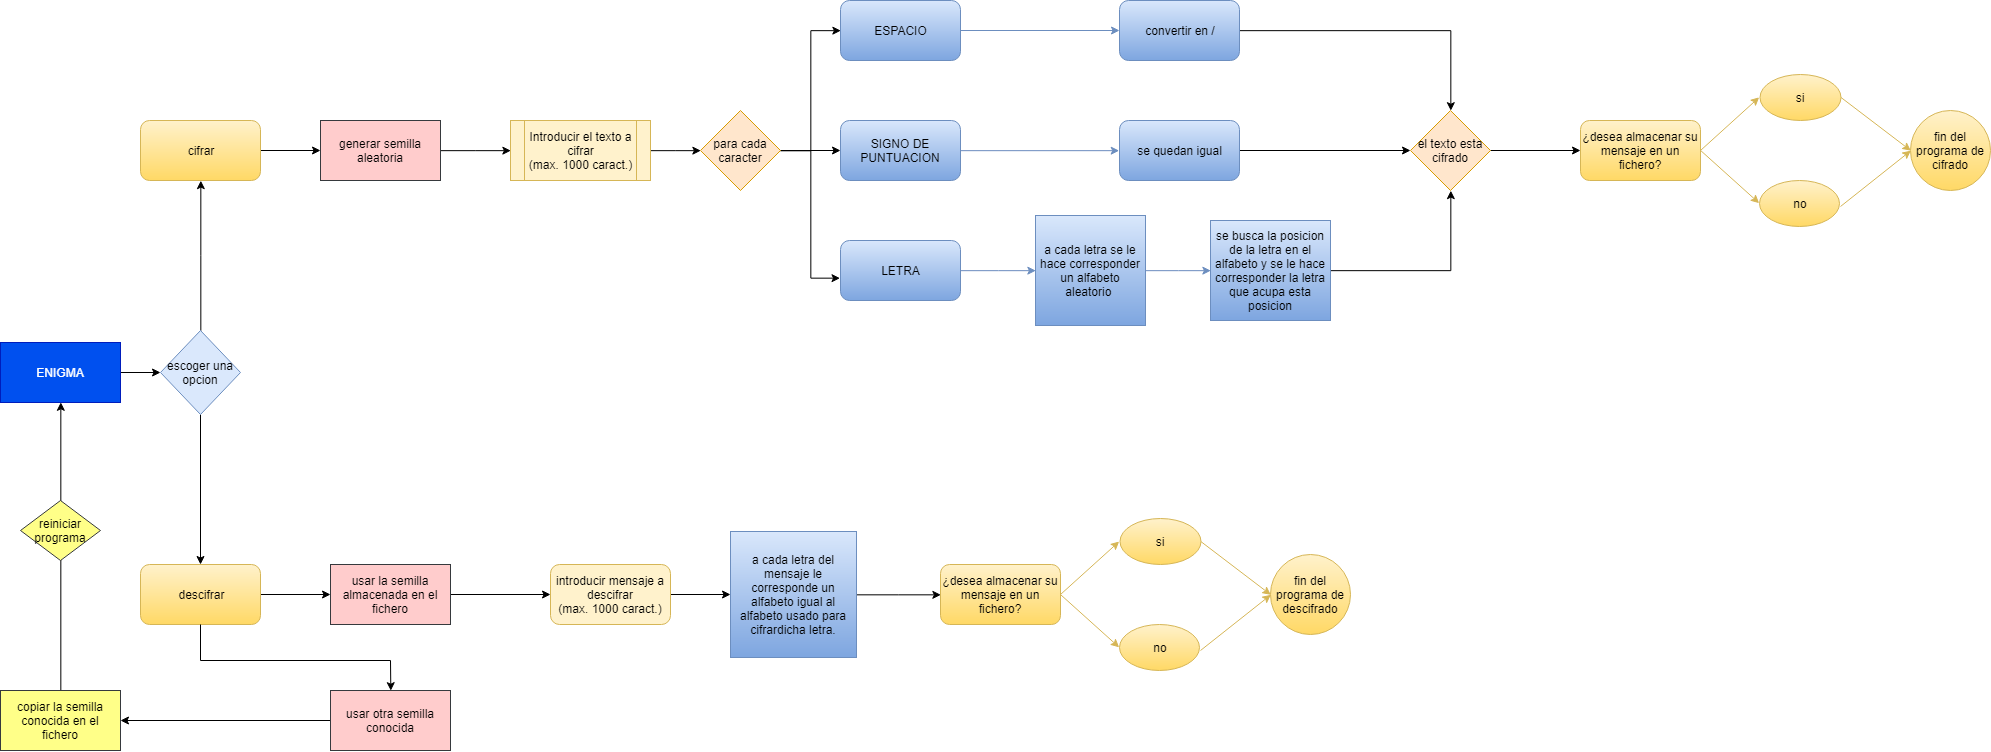

The diagram above was exported from draw.io. Its source (the exported page's mxGraphModel, read from the mxfile embedded in the PNG):
<mxGraphModel dx="983" dy="554" grid="1" gridSize="10" guides="1" tooltips="1" connect="1" arrows="1" fold="1" page="1" pageScale="1" pageWidth="1169" pageHeight="827" math="0" shadow="0">
  <root>
    <mxCell id="0" />
    <mxCell id="1" parent="0" />
    <mxCell id="QAAQOM3HjvHj7GoWR9rE-10" style="edgeStyle=orthogonalEdgeStyle;rounded=0;orthogonalLoop=1;jettySize=auto;html=1;" parent="1" source="QAAQOM3HjvHj7GoWR9rE-2" target="QAAQOM3HjvHj7GoWR9rE-3" edge="1">
      <mxGeometry relative="1" as="geometry" />
    </mxCell>
    <mxCell id="QAAQOM3HjvHj7GoWR9rE-2" value="ENIGMA" style="rounded=0;whiteSpace=wrap;html=1;fillColor=#0050ef;strokeColor=#001DBC;fontColor=#ffffff;" parent="1" vertex="1">
      <mxGeometry x="50" y="382" width="120" height="60" as="geometry" />
    </mxCell>
    <mxCell id="QAAQOM3HjvHj7GoWR9rE-8" style="edgeStyle=orthogonalEdgeStyle;rounded=0;orthogonalLoop=1;jettySize=auto;html=1;" parent="1" source="QAAQOM3HjvHj7GoWR9rE-3" target="QAAQOM3HjvHj7GoWR9rE-5" edge="1">
      <mxGeometry relative="1" as="geometry" />
    </mxCell>
    <mxCell id="QAAQOM3HjvHj7GoWR9rE-9" style="edgeStyle=orthogonalEdgeStyle;rounded=0;orthogonalLoop=1;jettySize=auto;html=1;entryX=0.5;entryY=1;entryDx=0;entryDy=0;" parent="1" source="QAAQOM3HjvHj7GoWR9rE-3" target="QAAQOM3HjvHj7GoWR9rE-4" edge="1">
      <mxGeometry relative="1" as="geometry" />
    </mxCell>
    <mxCell id="QAAQOM3HjvHj7GoWR9rE-3" value="escoger una opcion" style="rhombus;whiteSpace=wrap;html=1;fillColor=#dae8fc;strokeColor=#6c8ebf;" parent="1" vertex="1">
      <mxGeometry x="210" y="370" width="80" height="84" as="geometry" />
    </mxCell>
    <mxCell id="vhzyrC2a27uiXU4U69UW-3" style="edgeStyle=orthogonalEdgeStyle;rounded=0;orthogonalLoop=1;jettySize=auto;html=1;" edge="1" parent="1" source="QAAQOM3HjvHj7GoWR9rE-4" target="vhzyrC2a27uiXU4U69UW-2">
      <mxGeometry relative="1" as="geometry" />
    </mxCell>
    <mxCell id="QAAQOM3HjvHj7GoWR9rE-4" value="cifrar" style="rounded=1;whiteSpace=wrap;html=1;fillColor=#fff2cc;gradientColor=#ffd966;strokeColor=#d6b656;" parent="1" vertex="1">
      <mxGeometry x="190" y="160" width="120" height="60" as="geometry" />
    </mxCell>
    <mxCell id="vhzyrC2a27uiXU4U69UW-13" style="edgeStyle=orthogonalEdgeStyle;rounded=0;orthogonalLoop=1;jettySize=auto;html=1;" edge="1" parent="1" source="QAAQOM3HjvHj7GoWR9rE-5" target="vhzyrC2a27uiXU4U69UW-8">
      <mxGeometry relative="1" as="geometry" />
    </mxCell>
    <mxCell id="QAAQOM3HjvHj7GoWR9rE-5" value="descifrar" style="rounded=1;whiteSpace=wrap;html=1;fillColor=#fff2cc;gradientColor=#ffd966;strokeColor=#d6b656;" parent="1" vertex="1">
      <mxGeometry x="190" y="604" width="120" height="60" as="geometry" />
    </mxCell>
    <mxCell id="vhzyrC2a27uiXU4U69UW-40" style="edgeStyle=orthogonalEdgeStyle;rounded=0;orthogonalLoop=1;jettySize=auto;html=1;entryX=0;entryY=0.5;entryDx=0;entryDy=0;" edge="1" parent="1" source="vhzyrC2a27uiXU4U69UW-2" target="vhzyrC2a27uiXU4U69UW-38">
      <mxGeometry relative="1" as="geometry" />
    </mxCell>
    <mxCell id="vhzyrC2a27uiXU4U69UW-2" value="generar semilla aleatoria" style="rounded=0;whiteSpace=wrap;html=1;fillColor=#ffcccc;strokeColor=#36393d;" vertex="1" parent="1">
      <mxGeometry x="370" y="160" width="120" height="60" as="geometry" />
    </mxCell>
    <mxCell id="vhzyrC2a27uiXU4U69UW-22" style="edgeStyle=orthogonalEdgeStyle;rounded=0;orthogonalLoop=1;jettySize=auto;html=1;" edge="1" parent="1" source="vhzyrC2a27uiXU4U69UW-8" target="vhzyrC2a27uiXU4U69UW-21">
      <mxGeometry relative="1" as="geometry" />
    </mxCell>
    <mxCell id="vhzyrC2a27uiXU4U69UW-8" value="usar la semilla almacenada en el fichero" style="rounded=0;whiteSpace=wrap;html=1;fillColor=#ffcccc;strokeColor=#36393d;" vertex="1" parent="1">
      <mxGeometry x="380" y="604" width="120" height="60" as="geometry" />
    </mxCell>
    <mxCell id="vhzyrC2a27uiXU4U69UW-18" style="edgeStyle=orthogonalEdgeStyle;rounded=0;orthogonalLoop=1;jettySize=auto;html=1;" edge="1" parent="1" source="vhzyrC2a27uiXU4U69UW-9" target="vhzyrC2a27uiXU4U69UW-12">
      <mxGeometry relative="1" as="geometry" />
    </mxCell>
    <mxCell id="vhzyrC2a27uiXU4U69UW-9" value="usar otra semilla conocida" style="rounded=0;whiteSpace=wrap;html=1;fillColor=#ffcccc;strokeColor=#36393d;" vertex="1" parent="1">
      <mxGeometry x="380" y="730" width="120" height="60" as="geometry" />
    </mxCell>
    <mxCell id="vhzyrC2a27uiXU4U69UW-19" style="edgeStyle=orthogonalEdgeStyle;rounded=0;orthogonalLoop=1;jettySize=auto;html=1;entryX=0.5;entryY=1;entryDx=0;entryDy=0;" edge="1" parent="1" source="vhzyrC2a27uiXU4U69UW-12" target="QAAQOM3HjvHj7GoWR9rE-2">
      <mxGeometry relative="1" as="geometry" />
    </mxCell>
    <mxCell id="vhzyrC2a27uiXU4U69UW-12" value="copiar la semilla conocida en el fichero&lt;br&gt;" style="rounded=0;whiteSpace=wrap;html=1;fillColor=#ffff88;strokeColor=#36393d;" vertex="1" parent="1">
      <mxGeometry x="50" y="730" width="120" height="60" as="geometry" />
    </mxCell>
    <mxCell id="vhzyrC2a27uiXU4U69UW-15" value="" style="endArrow=none;html=1;" edge="1" parent="1">
      <mxGeometry width="50" height="50" relative="1" as="geometry">
        <mxPoint x="250" y="700" as="sourcePoint" />
        <mxPoint x="250" y="664" as="targetPoint" />
      </mxGeometry>
    </mxCell>
    <mxCell id="vhzyrC2a27uiXU4U69UW-16" value="" style="endArrow=none;html=1;" edge="1" parent="1">
      <mxGeometry width="50" height="50" relative="1" as="geometry">
        <mxPoint x="250" y="700" as="sourcePoint" />
        <mxPoint x="440" y="700" as="targetPoint" />
      </mxGeometry>
    </mxCell>
    <mxCell id="vhzyrC2a27uiXU4U69UW-17" value="" style="endArrow=classic;html=1;entryX=0.5;entryY=0;entryDx=0;entryDy=0;" edge="1" parent="1" target="vhzyrC2a27uiXU4U69UW-9">
      <mxGeometry width="50" height="50" relative="1" as="geometry">
        <mxPoint x="440" y="700" as="sourcePoint" />
        <mxPoint x="490" y="650" as="targetPoint" />
      </mxGeometry>
    </mxCell>
    <mxCell id="vhzyrC2a27uiXU4U69UW-20" value="reiniciar programa" style="rhombus;whiteSpace=wrap;html=1;fillColor=#ffff88;strokeColor=#36393d;" vertex="1" parent="1">
      <mxGeometry x="70" y="540" width="80" height="60" as="geometry" />
    </mxCell>
    <mxCell id="vhzyrC2a27uiXU4U69UW-25" style="edgeStyle=orthogonalEdgeStyle;rounded=0;orthogonalLoop=1;jettySize=auto;html=1;" edge="1" parent="1" source="vhzyrC2a27uiXU4U69UW-21" target="vhzyrC2a27uiXU4U69UW-24">
      <mxGeometry relative="1" as="geometry" />
    </mxCell>
    <mxCell id="vhzyrC2a27uiXU4U69UW-21" value="introducir mensaje a descifrar&lt;br&gt;(max. 1000 caract.)&lt;br&gt;" style="rounded=1;whiteSpace=wrap;html=1;fillColor=#fff2cc;strokeColor=#d6b656;" vertex="1" parent="1">
      <mxGeometry x="600" y="604" width="120" height="60" as="geometry" />
    </mxCell>
    <mxCell id="vhzyrC2a27uiXU4U69UW-27" style="edgeStyle=orthogonalEdgeStyle;rounded=0;orthogonalLoop=1;jettySize=auto;html=1;entryX=0;entryY=0.5;entryDx=0;entryDy=0;" edge="1" parent="1" source="vhzyrC2a27uiXU4U69UW-24" target="vhzyrC2a27uiXU4U69UW-26">
      <mxGeometry relative="1" as="geometry" />
    </mxCell>
    <mxCell id="vhzyrC2a27uiXU4U69UW-24" value="a cada letra del mensaje le corresponde un alfabeto igual al alfabeto usado para cifrardicha letra." style="whiteSpace=wrap;html=1;aspect=fixed;gradientColor=#7ea6e0;fillColor=#dae8fc;strokeColor=#6c8ebf;" vertex="1" parent="1">
      <mxGeometry x="780" y="571" width="126" height="126" as="geometry" />
    </mxCell>
    <mxCell id="vhzyrC2a27uiXU4U69UW-26" value="¿desea almacenar su mensaje en un fichero?" style="rounded=1;whiteSpace=wrap;html=1;gradientColor=#ffd966;fillColor=#fff2cc;strokeColor=#d6b656;" vertex="1" parent="1">
      <mxGeometry x="990" y="604" width="120" height="60" as="geometry" />
    </mxCell>
    <mxCell id="vhzyrC2a27uiXU4U69UW-29" value="si" style="ellipse;whiteSpace=wrap;html=1;gradientColor=#ffd966;fillColor=#fff2cc;strokeColor=#d6b656;" vertex="1" parent="1">
      <mxGeometry x="1169" y="558" width="81" height="46" as="geometry" />
    </mxCell>
    <mxCell id="vhzyrC2a27uiXU4U69UW-30" value="no" style="ellipse;whiteSpace=wrap;html=1;gradientColor=#ffd966;fillColor=#fff2cc;strokeColor=#d6b656;" vertex="1" parent="1">
      <mxGeometry x="1169" y="664" width="80" height="46" as="geometry" />
    </mxCell>
    <mxCell id="vhzyrC2a27uiXU4U69UW-31" value="" style="endArrow=classic;html=1;entryX=0;entryY=0.5;entryDx=0;entryDy=0;gradientColor=#ffd966;fillColor=#fff2cc;strokeColor=#d6b656;" edge="1" parent="1" target="vhzyrC2a27uiXU4U69UW-29">
      <mxGeometry width="50" height="50" relative="1" as="geometry">
        <mxPoint x="1110" y="634" as="sourcePoint" />
        <mxPoint x="1160" y="584" as="targetPoint" />
      </mxGeometry>
    </mxCell>
    <mxCell id="vhzyrC2a27uiXU4U69UW-32" value="" style="endArrow=classic;html=1;exitX=1;exitY=0.5;exitDx=0;exitDy=0;entryX=0;entryY=0.5;entryDx=0;entryDy=0;gradientColor=#ffd966;fillColor=#fff2cc;strokeColor=#d6b656;" edge="1" parent="1" source="vhzyrC2a27uiXU4U69UW-26" target="vhzyrC2a27uiXU4U69UW-30">
      <mxGeometry width="50" height="50" relative="1" as="geometry">
        <mxPoint x="1090" y="740" as="sourcePoint" />
        <mxPoint x="1140" y="690" as="targetPoint" />
      </mxGeometry>
    </mxCell>
    <mxCell id="vhzyrC2a27uiXU4U69UW-33" value="" style="endArrow=classic;html=1;exitX=1;exitY=0.5;exitDx=0;exitDy=0;entryX=0;entryY=0.5;entryDx=0;entryDy=0;gradientColor=#ffd966;fillColor=#fff2cc;strokeColor=#d6b656;" edge="1" parent="1" source="vhzyrC2a27uiXU4U69UW-29" target="vhzyrC2a27uiXU4U69UW-35">
      <mxGeometry width="50" height="50" relative="1" as="geometry">
        <mxPoint x="1250" y="631" as="sourcePoint" />
        <mxPoint x="1310" y="581" as="targetPoint" />
      </mxGeometry>
    </mxCell>
    <mxCell id="vhzyrC2a27uiXU4U69UW-34" value="" style="endArrow=classic;html=1;entryX=0;entryY=0.5;entryDx=0;entryDy=0;gradientColor=#ffd966;fillColor=#fff2cc;strokeColor=#d6b656;" edge="1" parent="1" target="vhzyrC2a27uiXU4U69UW-35">
      <mxGeometry width="50" height="50" relative="1" as="geometry">
        <mxPoint x="1250" y="690" as="sourcePoint" />
        <mxPoint x="1310" y="670" as="targetPoint" />
      </mxGeometry>
    </mxCell>
    <mxCell id="vhzyrC2a27uiXU4U69UW-35" value="fin del programa de descifrado" style="ellipse;whiteSpace=wrap;html=1;aspect=fixed;gradientColor=#ffd966;fillColor=#fff2cc;strokeColor=#d6b656;" vertex="1" parent="1">
      <mxGeometry x="1320" y="594" width="80" height="80" as="geometry" />
    </mxCell>
    <mxCell id="vhzyrC2a27uiXU4U69UW-43" style="edgeStyle=orthogonalEdgeStyle;rounded=0;orthogonalLoop=1;jettySize=auto;html=1;entryX=0;entryY=0.5;entryDx=0;entryDy=0;" edge="1" parent="1" source="vhzyrC2a27uiXU4U69UW-38" target="vhzyrC2a27uiXU4U69UW-42">
      <mxGeometry relative="1" as="geometry" />
    </mxCell>
    <mxCell id="vhzyrC2a27uiXU4U69UW-38" value="Introducir el texto a cifrar&lt;br&gt;(max. 1000 caract.)&lt;br&gt;" style="shape=process;whiteSpace=wrap;html=1;backgroundOutline=1;fillColor=#fff2cc;strokeColor=#d6b656;" vertex="1" parent="1">
      <mxGeometry x="560" y="160" width="140" height="60" as="geometry" />
    </mxCell>
    <mxCell id="vhzyrC2a27uiXU4U69UW-47" style="edgeStyle=orthogonalEdgeStyle;rounded=0;orthogonalLoop=1;jettySize=auto;html=1;" edge="1" parent="1" source="vhzyrC2a27uiXU4U69UW-42" target="vhzyrC2a27uiXU4U69UW-45">
      <mxGeometry relative="1" as="geometry" />
    </mxCell>
    <mxCell id="vhzyrC2a27uiXU4U69UW-48" style="edgeStyle=orthogonalEdgeStyle;rounded=0;orthogonalLoop=1;jettySize=auto;html=1;entryX=-0.002;entryY=0.633;entryDx=0;entryDy=0;entryPerimeter=0;" edge="1" parent="1" source="vhzyrC2a27uiXU4U69UW-42" target="vhzyrC2a27uiXU4U69UW-46">
      <mxGeometry relative="1" as="geometry" />
    </mxCell>
    <mxCell id="vhzyrC2a27uiXU4U69UW-49" style="edgeStyle=orthogonalEdgeStyle;rounded=0;orthogonalLoop=1;jettySize=auto;html=1;entryX=0;entryY=0.5;entryDx=0;entryDy=0;" edge="1" parent="1" source="vhzyrC2a27uiXU4U69UW-42" target="vhzyrC2a27uiXU4U69UW-44">
      <mxGeometry relative="1" as="geometry" />
    </mxCell>
    <mxCell id="vhzyrC2a27uiXU4U69UW-42" value="para cada caracter" style="rhombus;whiteSpace=wrap;html=1;fillColor=#ffe6cc;strokeColor=#d79b00;" vertex="1" parent="1">
      <mxGeometry x="750" y="150" width="80" height="80" as="geometry" />
    </mxCell>
    <mxCell id="vhzyrC2a27uiXU4U69UW-52" style="edgeStyle=orthogonalEdgeStyle;rounded=0;orthogonalLoop=1;jettySize=auto;html=1;gradientColor=#7ea6e0;fillColor=#dae8fc;strokeColor=#6c8ebf;" edge="1" parent="1" source="vhzyrC2a27uiXU4U69UW-44" target="vhzyrC2a27uiXU4U69UW-50">
      <mxGeometry relative="1" as="geometry" />
    </mxCell>
    <mxCell id="vhzyrC2a27uiXU4U69UW-44" value="ESPACIO" style="rounded=1;whiteSpace=wrap;html=1;fillColor=#dae8fc;strokeColor=#6c8ebf;gradientColor=#7ea6e0;" vertex="1" parent="1">
      <mxGeometry x="890" y="40" width="120" height="60" as="geometry" />
    </mxCell>
    <mxCell id="vhzyrC2a27uiXU4U69UW-53" style="edgeStyle=orthogonalEdgeStyle;rounded=0;orthogonalLoop=1;jettySize=auto;html=1;entryX=0;entryY=0.5;entryDx=0;entryDy=0;gradientColor=#7ea6e0;fillColor=#dae8fc;strokeColor=#6c8ebf;" edge="1" parent="1" source="vhzyrC2a27uiXU4U69UW-45" target="vhzyrC2a27uiXU4U69UW-51">
      <mxGeometry relative="1" as="geometry" />
    </mxCell>
    <mxCell id="vhzyrC2a27uiXU4U69UW-45" value="SIGNO DE PUNTUACION" style="rounded=1;whiteSpace=wrap;html=1;fillColor=#dae8fc;strokeColor=#6c8ebf;gradientColor=#7ea6e0;" vertex="1" parent="1">
      <mxGeometry x="890" y="160" width="120" height="60" as="geometry" />
    </mxCell>
    <mxCell id="vhzyrC2a27uiXU4U69UW-55" style="edgeStyle=orthogonalEdgeStyle;rounded=0;orthogonalLoop=1;jettySize=auto;html=1;entryX=0;entryY=0.5;entryDx=0;entryDy=0;gradientColor=#7ea6e0;fillColor=#dae8fc;strokeColor=#6c8ebf;" edge="1" parent="1" source="vhzyrC2a27uiXU4U69UW-46" target="vhzyrC2a27uiXU4U69UW-54">
      <mxGeometry relative="1" as="geometry" />
    </mxCell>
    <mxCell id="vhzyrC2a27uiXU4U69UW-46" value="LETRA" style="rounded=1;whiteSpace=wrap;html=1;fillColor=#dae8fc;strokeColor=#6c8ebf;gradientColor=#7ea6e0;" vertex="1" parent="1">
      <mxGeometry x="890" y="280" width="120" height="60" as="geometry" />
    </mxCell>
    <mxCell id="vhzyrC2a27uiXU4U69UW-60" style="edgeStyle=orthogonalEdgeStyle;rounded=0;orthogonalLoop=1;jettySize=auto;html=1;entryX=0.5;entryY=0;entryDx=0;entryDy=0;" edge="1" parent="1" source="vhzyrC2a27uiXU4U69UW-50" target="vhzyrC2a27uiXU4U69UW-58">
      <mxGeometry relative="1" as="geometry" />
    </mxCell>
    <mxCell id="vhzyrC2a27uiXU4U69UW-50" value="convertir en /" style="rounded=1;whiteSpace=wrap;html=1;fillColor=#dae8fc;strokeColor=#6c8ebf;gradientColor=#7ea6e0;" vertex="1" parent="1">
      <mxGeometry x="1169" y="40" width="120" height="60" as="geometry" />
    </mxCell>
    <mxCell id="vhzyrC2a27uiXU4U69UW-59" style="edgeStyle=orthogonalEdgeStyle;rounded=0;orthogonalLoop=1;jettySize=auto;html=1;" edge="1" parent="1" source="vhzyrC2a27uiXU4U69UW-51" target="vhzyrC2a27uiXU4U69UW-58">
      <mxGeometry relative="1" as="geometry" />
    </mxCell>
    <mxCell id="vhzyrC2a27uiXU4U69UW-51" value="se quedan igual" style="rounded=1;whiteSpace=wrap;html=1;fillColor=#dae8fc;strokeColor=#6c8ebf;gradientColor=#7ea6e0;" vertex="1" parent="1">
      <mxGeometry x="1169" y="160" width="120" height="60" as="geometry" />
    </mxCell>
    <mxCell id="vhzyrC2a27uiXU4U69UW-57" style="edgeStyle=orthogonalEdgeStyle;rounded=0;orthogonalLoop=1;jettySize=auto;html=1;entryX=0;entryY=0.5;entryDx=0;entryDy=0;gradientColor=#7ea6e0;fillColor=#dae8fc;strokeColor=#6c8ebf;" edge="1" parent="1" source="vhzyrC2a27uiXU4U69UW-54" target="vhzyrC2a27uiXU4U69UW-56">
      <mxGeometry relative="1" as="geometry" />
    </mxCell>
    <mxCell id="vhzyrC2a27uiXU4U69UW-54" value="a cada letra se le hace corresponder un alfabeto aleatorio&amp;nbsp;" style="whiteSpace=wrap;html=1;aspect=fixed;fillColor=#dae8fc;strokeColor=#6c8ebf;gradientColor=#7ea6e0;" vertex="1" parent="1">
      <mxGeometry x="1085" y="255" width="110" height="110" as="geometry" />
    </mxCell>
    <mxCell id="vhzyrC2a27uiXU4U69UW-61" style="edgeStyle=orthogonalEdgeStyle;rounded=0;orthogonalLoop=1;jettySize=auto;html=1;entryX=0.5;entryY=1;entryDx=0;entryDy=0;" edge="1" parent="1" source="vhzyrC2a27uiXU4U69UW-56" target="vhzyrC2a27uiXU4U69UW-58">
      <mxGeometry relative="1" as="geometry" />
    </mxCell>
    <mxCell id="vhzyrC2a27uiXU4U69UW-56" value="se busca la posicion de la letra en el alfabeto y se le hace corresponder la letra que acupa esta posicion" style="rounded=0;whiteSpace=wrap;html=1;fillColor=#dae8fc;strokeColor=#6c8ebf;gradientColor=#7ea6e0;" vertex="1" parent="1">
      <mxGeometry x="1260" y="260" width="120" height="100" as="geometry" />
    </mxCell>
    <mxCell id="vhzyrC2a27uiXU4U69UW-63" style="edgeStyle=orthogonalEdgeStyle;rounded=0;orthogonalLoop=1;jettySize=auto;html=1;entryX=0;entryY=0.5;entryDx=0;entryDy=0;" edge="1" parent="1" source="vhzyrC2a27uiXU4U69UW-58">
      <mxGeometry relative="1" as="geometry">
        <mxPoint x="1630" y="190" as="targetPoint" />
      </mxGeometry>
    </mxCell>
    <mxCell id="vhzyrC2a27uiXU4U69UW-58" value="el texto esta cifrado" style="rhombus;whiteSpace=wrap;html=1;fillColor=#ffe6cc;strokeColor=#d79b00;" vertex="1" parent="1">
      <mxGeometry x="1460" y="150" width="80" height="80" as="geometry" />
    </mxCell>
    <mxCell id="vhzyrC2a27uiXU4U69UW-64" value="¿desea almacenar su mensaje en un fichero?" style="rounded=1;whiteSpace=wrap;html=1;gradientColor=#ffd966;fillColor=#fff2cc;strokeColor=#d6b656;" vertex="1" parent="1">
      <mxGeometry x="1630" y="160" width="120" height="60" as="geometry" />
    </mxCell>
    <mxCell id="vhzyrC2a27uiXU4U69UW-65" value="si" style="ellipse;whiteSpace=wrap;html=1;gradientColor=#ffd966;fillColor=#fff2cc;strokeColor=#d6b656;" vertex="1" parent="1">
      <mxGeometry x="1809" y="114" width="81" height="46" as="geometry" />
    </mxCell>
    <mxCell id="vhzyrC2a27uiXU4U69UW-66" value="no" style="ellipse;whiteSpace=wrap;html=1;gradientColor=#ffd966;fillColor=#fff2cc;strokeColor=#d6b656;" vertex="1" parent="1">
      <mxGeometry x="1809" y="220" width="80" height="46" as="geometry" />
    </mxCell>
    <mxCell id="vhzyrC2a27uiXU4U69UW-67" value="" style="endArrow=classic;html=1;entryX=0;entryY=0.5;entryDx=0;entryDy=0;gradientColor=#ffd966;fillColor=#fff2cc;strokeColor=#d6b656;" edge="1" parent="1" target="vhzyrC2a27uiXU4U69UW-65">
      <mxGeometry width="50" height="50" relative="1" as="geometry">
        <mxPoint x="1750" y="190" as="sourcePoint" />
        <mxPoint x="1800" y="140" as="targetPoint" />
      </mxGeometry>
    </mxCell>
    <mxCell id="vhzyrC2a27uiXU4U69UW-68" value="" style="endArrow=classic;html=1;exitX=1;exitY=0.5;exitDx=0;exitDy=0;entryX=0;entryY=0.5;entryDx=0;entryDy=0;gradientColor=#ffd966;fillColor=#fff2cc;strokeColor=#d6b656;" edge="1" parent="1" source="vhzyrC2a27uiXU4U69UW-64" target="vhzyrC2a27uiXU4U69UW-66">
      <mxGeometry width="50" height="50" relative="1" as="geometry">
        <mxPoint x="1730" y="296" as="sourcePoint" />
        <mxPoint x="1780" y="246" as="targetPoint" />
      </mxGeometry>
    </mxCell>
    <mxCell id="vhzyrC2a27uiXU4U69UW-69" value="" style="endArrow=classic;html=1;exitX=1;exitY=0.5;exitDx=0;exitDy=0;entryX=0;entryY=0.5;entryDx=0;entryDy=0;gradientColor=#ffd966;fillColor=#fff2cc;strokeColor=#d6b656;" edge="1" parent="1" source="vhzyrC2a27uiXU4U69UW-65" target="vhzyrC2a27uiXU4U69UW-71">
      <mxGeometry width="50" height="50" relative="1" as="geometry">
        <mxPoint x="1890" y="187" as="sourcePoint" />
        <mxPoint x="1950" y="137" as="targetPoint" />
      </mxGeometry>
    </mxCell>
    <mxCell id="vhzyrC2a27uiXU4U69UW-70" value="" style="endArrow=classic;html=1;entryX=0;entryY=0.5;entryDx=0;entryDy=0;gradientColor=#ffd966;fillColor=#fff2cc;strokeColor=#d6b656;" edge="1" parent="1" target="vhzyrC2a27uiXU4U69UW-71">
      <mxGeometry width="50" height="50" relative="1" as="geometry">
        <mxPoint x="1890" y="246" as="sourcePoint" />
        <mxPoint x="1950" y="226" as="targetPoint" />
      </mxGeometry>
    </mxCell>
    <mxCell id="vhzyrC2a27uiXU4U69UW-71" value="fin del programa de cifrado" style="ellipse;whiteSpace=wrap;html=1;aspect=fixed;gradientColor=#ffd966;fillColor=#fff2cc;strokeColor=#d6b656;" vertex="1" parent="1">
      <mxGeometry x="1960" y="150" width="80" height="80" as="geometry" />
    </mxCell>
  </root>
</mxGraphModel>